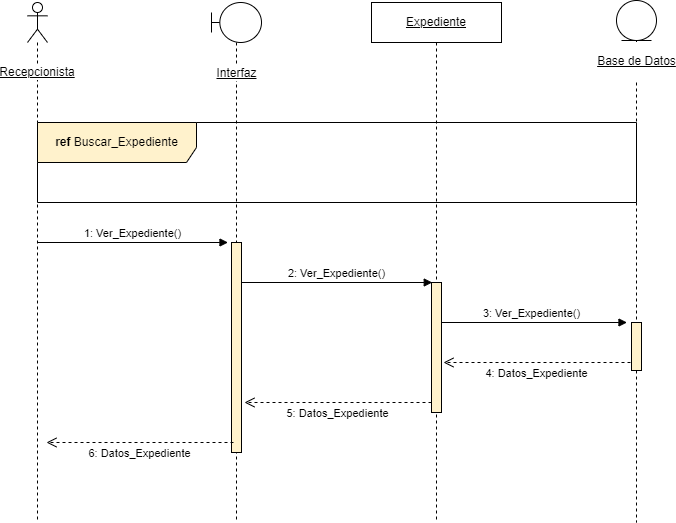

The diagram above was exported from draw.io. Its source (the exported page's mxGraphModel, read from the mxfile embedded in the PNG):
<mxGraphModel dx="957" dy="553" grid="1" gridSize="10" guides="1" tooltips="1" connect="1" arrows="1" fold="1" page="1" pageScale="1" pageWidth="827" pageHeight="1169" math="0" shadow="0">
  <root>
    <mxCell id="WsorrfWTuVOj64AsXCxj-0" />
    <mxCell id="WsorrfWTuVOj64AsXCxj-1" parent="WsorrfWTuVOj64AsXCxj-0" />
    <mxCell id="035_co8b5TvnXbUj706F-2" value="3: Ver_Expediente()" style="html=1;verticalAlign=bottom;endArrow=block;rounded=0;" parent="WsorrfWTuVOj64AsXCxj-1" edge="1">
      <mxGeometry relative="1" as="geometry">
        <mxPoint x="480" y="360" as="sourcePoint" />
        <mxPoint x="670.5" y="360" as="targetPoint" />
        <Array as="points" />
      </mxGeometry>
    </mxCell>
    <mxCell id="WsorrfWTuVOj64AsXCxj-2" value="Recepcionista" style="shape=umlLifeline;participant=umlActor;perimeter=lifelinePerimeter;whiteSpace=wrap;html=1;container=1;collapsible=0;recursiveResize=0;verticalAlign=middle;spacingTop=100;outlineConnect=0;labelBackgroundColor=default;fontStyle=4" parent="WsorrfWTuVOj64AsXCxj-1" vertex="1">
      <mxGeometry x="71" y="40" width="20" height="520" as="geometry" />
    </mxCell>
    <mxCell id="WsorrfWTuVOj64AsXCxj-3" value="Interfaz" style="shape=umlLifeline;participant=umlBoundary;perimeter=lifelinePerimeter;html=1;container=1;collapsible=0;recursiveResize=0;verticalAlign=middle;spacingTop=102;outlineConnect=0;spacing=0;labelBackgroundColor=default;labelBorderColor=none;fontStyle=4" parent="WsorrfWTuVOj64AsXCxj-1" vertex="1">
      <mxGeometry x="255" y="40" width="50" height="520" as="geometry" />
    </mxCell>
    <mxCell id="A1CorqKX9HB77Qah0Att-0" value="" style="html=1;points=[];perimeter=orthogonalPerimeter;labelBackgroundColor=default;labelBorderColor=none;strokeColor=#000000;fillColor=#fff2cc;" parent="WsorrfWTuVOj64AsXCxj-3" vertex="1">
      <mxGeometry x="20" y="240" width="10" height="210" as="geometry" />
    </mxCell>
    <mxCell id="sfDntPh5Wqo5P8CqYmki-2" value="6: Datos_Expediente" style="html=1;verticalAlign=bottom;endArrow=open;dashed=1;endSize=8;rounded=0;strokeColor=default;startSize=8;" parent="WsorrfWTuVOj64AsXCxj-3" edge="1">
      <mxGeometry y="20" relative="1" as="geometry">
        <mxPoint x="22" y="440" as="sourcePoint" />
        <mxPoint x="-165" y="440" as="targetPoint" />
        <mxPoint as="offset" />
      </mxGeometry>
    </mxCell>
    <mxCell id="WsorrfWTuVOj64AsXCxj-4" value="&lt;u&gt;Expediente&lt;/u&gt;" style="shape=umlLifeline;perimeter=lifelinePerimeter;whiteSpace=wrap;html=1;container=1;collapsible=0;recursiveResize=0;outlineConnect=0;" parent="WsorrfWTuVOj64AsXCxj-1" vertex="1">
      <mxGeometry x="415" y="40" width="130" height="520" as="geometry" />
    </mxCell>
    <mxCell id="035_co8b5TvnXbUj706F-1" value="2: Ver_Expediente()" style="html=1;verticalAlign=bottom;endArrow=block;rounded=0;" parent="WsorrfWTuVOj64AsXCxj-4" edge="1">
      <mxGeometry relative="1" as="geometry">
        <mxPoint x="-129.75" y="280" as="sourcePoint" />
        <mxPoint x="60.75" y="280" as="targetPoint" />
        <Array as="points" />
      </mxGeometry>
    </mxCell>
    <mxCell id="sfDntPh5Wqo5P8CqYmki-1" value="5: Datos_Expediente" style="html=1;verticalAlign=bottom;endArrow=open;dashed=1;endSize=8;rounded=0;strokeColor=default;startSize=8;" parent="WsorrfWTuVOj64AsXCxj-4" edge="1">
      <mxGeometry y="20" relative="1" as="geometry">
        <mxPoint x="60" y="400" as="sourcePoint" />
        <mxPoint x="-127" y="400" as="targetPoint" />
        <mxPoint as="offset" />
      </mxGeometry>
    </mxCell>
    <mxCell id="A1CorqKX9HB77Qah0Att-1" value="" style="html=1;points=[];perimeter=orthogonalPerimeter;labelBackgroundColor=default;labelBorderColor=none;strokeColor=#000000;fillColor=#fff2cc;" parent="WsorrfWTuVOj64AsXCxj-4" vertex="1">
      <mxGeometry x="60" y="280" width="10" height="130" as="geometry" />
    </mxCell>
    <mxCell id="WsorrfWTuVOj64AsXCxj-5" value="&lt;p style=&quot;line-height: 1.2;&quot;&gt;&lt;u&gt;Base de Datos&lt;/u&gt;&lt;/p&gt;" style="shape=umlLifeline;participant=umlEntity;perimeter=lifelinePerimeter;html=1;container=1;collapsible=0;recursiveResize=0;verticalAlign=middle;spacingTop=81;outlineConnect=0;fontSize=12;labelPosition=center;verticalLabelPosition=middle;align=center;spacingRight=0;spacing=0;labelBorderColor=none;labelBackgroundColor=default;" parent="WsorrfWTuVOj64AsXCxj-1" vertex="1">
      <mxGeometry x="660" y="38" width="40" height="522" as="geometry" />
    </mxCell>
    <mxCell id="A1CorqKX9HB77Qah0Att-2" value="" style="html=1;points=[];perimeter=orthogonalPerimeter;labelBackgroundColor=default;labelBorderColor=none;strokeColor=#000000;fillColor=#fff2cc;" parent="WsorrfWTuVOj64AsXCxj-5" vertex="1">
      <mxGeometry x="15" y="322" width="10" height="48" as="geometry" />
    </mxCell>
    <mxCell id="kcTLNzikxPlMxXOUo5E4-0" value="&lt;b&gt;ref&lt;/b&gt; Buscar_Expediente" style="shape=umlFrame;whiteSpace=wrap;html=1;width=159;height=40;fillColor=#fff2cc;strokeColor=#000000;" parent="WsorrfWTuVOj64AsXCxj-1" vertex="1">
      <mxGeometry x="81" y="160" width="599" height="80" as="geometry" />
    </mxCell>
    <mxCell id="035_co8b5TvnXbUj706F-0" value="1: Ver_Expediente()" style="html=1;verticalAlign=bottom;endArrow=block;rounded=0;" parent="WsorrfWTuVOj64AsXCxj-1" edge="1">
      <mxGeometry relative="1" as="geometry">
        <mxPoint x="81" y="280" as="sourcePoint" />
        <mxPoint x="271.5" y="280" as="targetPoint" />
        <Array as="points" />
      </mxGeometry>
    </mxCell>
    <mxCell id="sfDntPh5Wqo5P8CqYmki-0" value="4: Datos_Expediente" style="html=1;verticalAlign=bottom;endArrow=open;dashed=1;endSize=8;rounded=0;strokeColor=default;startSize=8;" parent="WsorrfWTuVOj64AsXCxj-1" edge="1">
      <mxGeometry y="20" relative="1" as="geometry">
        <mxPoint x="674" y="400" as="sourcePoint" />
        <mxPoint x="487" y="400" as="targetPoint" />
        <mxPoint as="offset" />
      </mxGeometry>
    </mxCell>
  </root>
</mxGraphModel>